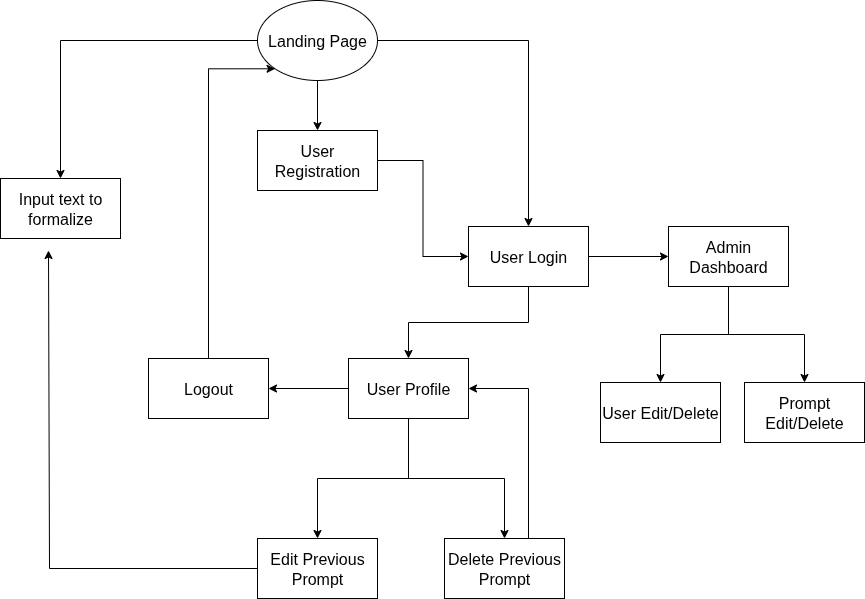

The diagram above was exported from draw.io. Its source (the exported page's mxGraphModel, read from the mxfile embedded in the PNG):
<mxGraphModel dx="1426" dy="804" grid="1" gridSize="12" guides="1" tooltips="1" connect="1" arrows="1" fold="1" page="1" pageScale="1" pageWidth="850" pageHeight="1100" math="0" shadow="0">
  <root>
    <mxCell id="0" />
    <mxCell id="1" parent="0" />
    <mxCell id="_dpNexx0fwv81PwG68be-5" value="" style="edgeStyle=orthogonalEdgeStyle;rounded=0;orthogonalLoop=1;jettySize=auto;html=1;" edge="1" parent="1" source="_dpNexx0fwv81PwG68be-1" target="_dpNexx0fwv81PwG68be-4">
      <mxGeometry relative="1" as="geometry" />
    </mxCell>
    <mxCell id="_dpNexx0fwv81PwG68be-7" value="" style="edgeStyle=orthogonalEdgeStyle;rounded=0;orthogonalLoop=1;jettySize=auto;html=1;" edge="1" parent="1" source="_dpNexx0fwv81PwG68be-1" target="_dpNexx0fwv81PwG68be-6">
      <mxGeometry relative="1" as="geometry" />
    </mxCell>
    <mxCell id="_dpNexx0fwv81PwG68be-11" value="" style="edgeStyle=orthogonalEdgeStyle;rounded=0;orthogonalLoop=1;jettySize=auto;html=1;" edge="1" parent="1" source="_dpNexx0fwv81PwG68be-1" target="_dpNexx0fwv81PwG68be-10">
      <mxGeometry relative="1" as="geometry" />
    </mxCell>
    <mxCell id="_dpNexx0fwv81PwG68be-1" value="&lt;font style=&quot;font-size: 16px;&quot;&gt;Landing Page&lt;/font&gt;" style="ellipse;whiteSpace=wrap;html=1;" vertex="1" parent="1">
      <mxGeometry x="425" y="110" width="120" height="80" as="geometry" />
    </mxCell>
    <mxCell id="_dpNexx0fwv81PwG68be-8" style="edgeStyle=orthogonalEdgeStyle;rounded=0;orthogonalLoop=1;jettySize=auto;html=1;entryX=0;entryY=0.5;entryDx=0;entryDy=0;" edge="1" parent="1" source="_dpNexx0fwv81PwG68be-4" target="_dpNexx0fwv81PwG68be-6">
      <mxGeometry relative="1" as="geometry" />
    </mxCell>
    <mxCell id="_dpNexx0fwv81PwG68be-4" value="User Registration" style="whiteSpace=wrap;html=1;fontSize=16;" vertex="1" parent="1">
      <mxGeometry x="425" y="240" width="120" height="60" as="geometry" />
    </mxCell>
    <mxCell id="_dpNexx0fwv81PwG68be-13" value="" style="edgeStyle=orthogonalEdgeStyle;rounded=0;orthogonalLoop=1;jettySize=auto;html=1;" edge="1" parent="1" source="_dpNexx0fwv81PwG68be-6" target="_dpNexx0fwv81PwG68be-12">
      <mxGeometry relative="1" as="geometry" />
    </mxCell>
    <mxCell id="_dpNexx0fwv81PwG68be-22" value="" style="edgeStyle=orthogonalEdgeStyle;rounded=0;orthogonalLoop=1;jettySize=auto;html=1;" edge="1" parent="1" source="_dpNexx0fwv81PwG68be-6" target="_dpNexx0fwv81PwG68be-21">
      <mxGeometry relative="1" as="geometry" />
    </mxCell>
    <mxCell id="_dpNexx0fwv81PwG68be-6" value="&lt;font style=&quot;font-size: 16px;&quot;&gt;User Login&lt;/font&gt;" style="whiteSpace=wrap;html=1;" vertex="1" parent="1">
      <mxGeometry x="636" y="336" width="120" height="60" as="geometry" />
    </mxCell>
    <mxCell id="_dpNexx0fwv81PwG68be-10" value="&lt;font style=&quot;font-size: 16px;&quot;&gt;Input text to formalize&lt;/font&gt;" style="whiteSpace=wrap;html=1;" vertex="1" parent="1">
      <mxGeometry x="168" y="288" width="120" height="60" as="geometry" />
    </mxCell>
    <mxCell id="_dpNexx0fwv81PwG68be-15" value="" style="edgeStyle=orthogonalEdgeStyle;rounded=0;orthogonalLoop=1;jettySize=auto;html=1;" edge="1" parent="1" source="_dpNexx0fwv81PwG68be-12" target="_dpNexx0fwv81PwG68be-14">
      <mxGeometry relative="1" as="geometry" />
    </mxCell>
    <mxCell id="_dpNexx0fwv81PwG68be-18" style="edgeStyle=orthogonalEdgeStyle;rounded=0;orthogonalLoop=1;jettySize=auto;html=1;entryX=0.5;entryY=0;entryDx=0;entryDy=0;" edge="1" parent="1" source="_dpNexx0fwv81PwG68be-12" target="_dpNexx0fwv81PwG68be-16">
      <mxGeometry relative="1" as="geometry" />
    </mxCell>
    <mxCell id="_dpNexx0fwv81PwG68be-30" value="" style="edgeStyle=orthogonalEdgeStyle;rounded=0;orthogonalLoop=1;jettySize=auto;html=1;" edge="1" parent="1" source="_dpNexx0fwv81PwG68be-12" target="_dpNexx0fwv81PwG68be-29">
      <mxGeometry relative="1" as="geometry" />
    </mxCell>
    <mxCell id="_dpNexx0fwv81PwG68be-12" value="&lt;font style=&quot;font-size: 16px;&quot;&gt;User Profile&lt;/font&gt;" style="whiteSpace=wrap;html=1;" vertex="1" parent="1">
      <mxGeometry x="516" y="468" width="120" height="60" as="geometry" />
    </mxCell>
    <mxCell id="_dpNexx0fwv81PwG68be-19" style="edgeStyle=orthogonalEdgeStyle;rounded=0;orthogonalLoop=1;jettySize=auto;html=1;" edge="1" parent="1" source="_dpNexx0fwv81PwG68be-14">
      <mxGeometry relative="1" as="geometry">
        <mxPoint x="216" y="360" as="targetPoint" />
        <Array as="points">
          <mxPoint x="217" y="678" />
        </Array>
      </mxGeometry>
    </mxCell>
    <mxCell id="_dpNexx0fwv81PwG68be-14" value="&lt;span style=&quot;font-size: 16px;&quot;&gt;Edit Previous Prompt&lt;/span&gt;" style="whiteSpace=wrap;html=1;" vertex="1" parent="1">
      <mxGeometry x="425" y="648" width="120" height="60" as="geometry" />
    </mxCell>
    <mxCell id="_dpNexx0fwv81PwG68be-20" style="edgeStyle=orthogonalEdgeStyle;rounded=0;orthogonalLoop=1;jettySize=auto;html=1;entryX=1;entryY=0.5;entryDx=0;entryDy=0;" edge="1" parent="1" source="_dpNexx0fwv81PwG68be-16" target="_dpNexx0fwv81PwG68be-12">
      <mxGeometry relative="1" as="geometry">
        <mxPoint x="732" y="540" as="targetPoint" />
        <Array as="points">
          <mxPoint x="696" y="498" />
        </Array>
      </mxGeometry>
    </mxCell>
    <mxCell id="_dpNexx0fwv81PwG68be-16" value="&lt;span style=&quot;font-size: 16px;&quot;&gt;Delete Previous Prompt&lt;/span&gt;" style="whiteSpace=wrap;html=1;" vertex="1" parent="1">
      <mxGeometry x="612" y="648" width="120" height="60" as="geometry" />
    </mxCell>
    <mxCell id="_dpNexx0fwv81PwG68be-24" value="" style="edgeStyle=orthogonalEdgeStyle;rounded=0;orthogonalLoop=1;jettySize=auto;html=1;" edge="1" parent="1" source="_dpNexx0fwv81PwG68be-21" target="_dpNexx0fwv81PwG68be-23">
      <mxGeometry relative="1" as="geometry" />
    </mxCell>
    <mxCell id="_dpNexx0fwv81PwG68be-28" style="edgeStyle=orthogonalEdgeStyle;rounded=0;orthogonalLoop=1;jettySize=auto;html=1;" edge="1" parent="1" source="_dpNexx0fwv81PwG68be-21" target="_dpNexx0fwv81PwG68be-26">
      <mxGeometry relative="1" as="geometry" />
    </mxCell>
    <mxCell id="_dpNexx0fwv81PwG68be-21" value="&lt;font style=&quot;font-size: 16px;&quot;&gt;Admin Dashboard&lt;/font&gt;" style="whiteSpace=wrap;html=1;" vertex="1" parent="1">
      <mxGeometry x="836" y="336" width="120" height="60" as="geometry" />
    </mxCell>
    <mxCell id="_dpNexx0fwv81PwG68be-23" value="&lt;font style=&quot;font-size: 16px;&quot;&gt;User Edit/Delete&lt;/font&gt;" style="whiteSpace=wrap;html=1;" vertex="1" parent="1">
      <mxGeometry x="768" y="492" width="120" height="60" as="geometry" />
    </mxCell>
    <mxCell id="_dpNexx0fwv81PwG68be-26" value="&lt;font style=&quot;font-size: 16px;&quot;&gt;Prompt Edit/Delete&lt;/font&gt;" style="whiteSpace=wrap;html=1;" vertex="1" parent="1">
      <mxGeometry x="912" y="492" width="120" height="60" as="geometry" />
    </mxCell>
    <mxCell id="_dpNexx0fwv81PwG68be-31" style="edgeStyle=orthogonalEdgeStyle;rounded=0;orthogonalLoop=1;jettySize=auto;html=1;entryX=0;entryY=1;entryDx=0;entryDy=0;" edge="1" parent="1" source="_dpNexx0fwv81PwG68be-29" target="_dpNexx0fwv81PwG68be-1">
      <mxGeometry relative="1" as="geometry">
        <Array as="points">
          <mxPoint x="376" y="178" />
        </Array>
      </mxGeometry>
    </mxCell>
    <mxCell id="_dpNexx0fwv81PwG68be-29" value="&lt;font style=&quot;font-size: 16px;&quot;&gt;Logout&lt;/font&gt;" style="whiteSpace=wrap;html=1;" vertex="1" parent="1">
      <mxGeometry x="316" y="468" width="120" height="60" as="geometry" />
    </mxCell>
  </root>
</mxGraphModel>